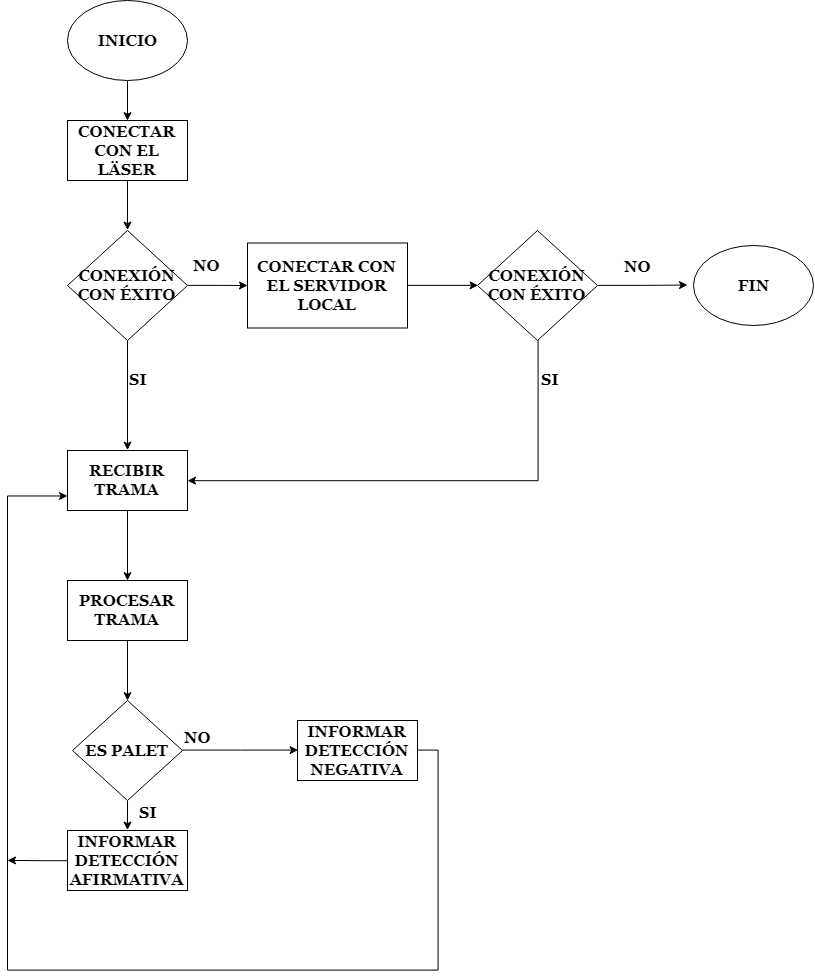

The diagram above was exported from draw.io. Its source (the exported page's mxGraphModel, read from the mxfile embedded in the PNG):
<mxGraphModel dx="1640" dy="841" grid="1" gridSize="10" guides="1" tooltips="1" connect="1" arrows="1" fold="1" page="1" pageScale="1" pageWidth="826" pageHeight="1169" math="0" shadow="0">
  <root>
    <mxCell id="0" />
    <mxCell id="1" parent="0" />
    <mxCell id="x-EBHp3wx2rZcFqwL7pp-3" style="edgeStyle=orthogonalEdgeStyle;rounded=0;orthogonalLoop=1;jettySize=auto;html=1;exitX=0.5;exitY=1;exitDx=0;exitDy=0;entryX=0.5;entryY=0;entryDx=0;entryDy=0;" edge="1" parent="1" source="x-EBHp3wx2rZcFqwL7pp-1" target="x-EBHp3wx2rZcFqwL7pp-2">
      <mxGeometry relative="1" as="geometry" />
    </mxCell>
    <mxCell id="x-EBHp3wx2rZcFqwL7pp-1" value="&lt;b&gt;&lt;font style=&quot;font-size: 16px&quot; face=&quot;Georgia&quot;&gt;INICIO&lt;/font&gt;&lt;/b&gt;" style="ellipse;whiteSpace=wrap;html=1;" vertex="1" parent="1">
      <mxGeometry x="140" y="80" width="120" height="80" as="geometry" />
    </mxCell>
    <mxCell id="x-EBHp3wx2rZcFqwL7pp-5" style="edgeStyle=orthogonalEdgeStyle;rounded=0;orthogonalLoop=1;jettySize=auto;html=1;exitX=0.5;exitY=1;exitDx=0;exitDy=0;entryX=0.5;entryY=0;entryDx=0;entryDy=0;" edge="1" parent="1" source="x-EBHp3wx2rZcFqwL7pp-2" target="x-EBHp3wx2rZcFqwL7pp-4">
      <mxGeometry relative="1" as="geometry" />
    </mxCell>
    <mxCell id="x-EBHp3wx2rZcFqwL7pp-2" value="&lt;font face=&quot;Georgia&quot; style=&quot;font-size: 16px&quot;&gt;&lt;b&gt;CONECTAR CON EL LÄSER&lt;/b&gt;&lt;/font&gt;" style="rounded=0;whiteSpace=wrap;html=1;" vertex="1" parent="1">
      <mxGeometry x="140" y="200" width="120" height="60" as="geometry" />
    </mxCell>
    <mxCell id="x-EBHp3wx2rZcFqwL7pp-6" style="edgeStyle=orthogonalEdgeStyle;rounded=0;orthogonalLoop=1;jettySize=auto;html=1;exitX=1;exitY=0.5;exitDx=0;exitDy=0;" edge="1" parent="1" source="x-EBHp3wx2rZcFqwL7pp-4">
      <mxGeometry relative="1" as="geometry">
        <mxPoint x="320" y="365" as="targetPoint" />
      </mxGeometry>
    </mxCell>
    <mxCell id="x-EBHp3wx2rZcFqwL7pp-15" style="edgeStyle=orthogonalEdgeStyle;rounded=0;orthogonalLoop=1;jettySize=auto;html=1;entryX=0.5;entryY=0;entryDx=0;entryDy=0;" edge="1" parent="1" source="x-EBHp3wx2rZcFqwL7pp-4" target="x-EBHp3wx2rZcFqwL7pp-14">
      <mxGeometry relative="1" as="geometry" />
    </mxCell>
    <mxCell id="x-EBHp3wx2rZcFqwL7pp-4" value="&lt;font face=&quot;Georgia&quot; size=&quot;1&quot;&gt;&lt;b style=&quot;font-size: 16px&quot;&gt;CONEXIÓN CON ÉXITO&lt;/b&gt;&lt;/font&gt;" style="rhombus;whiteSpace=wrap;html=1;" vertex="1" parent="1">
      <mxGeometry x="140" y="310" width="120" height="110" as="geometry" />
    </mxCell>
    <mxCell id="x-EBHp3wx2rZcFqwL7pp-7" value="&lt;b&gt;&lt;font face=&quot;Georgia&quot; style=&quot;font-size: 16px&quot;&gt;NO&lt;/font&gt;&lt;/b&gt;" style="text;html=1;resizable=0;points=[];autosize=1;align=left;verticalAlign=top;spacingTop=-4;" vertex="1" parent="1">
      <mxGeometry x="264" y="333" width="40" height="20" as="geometry" />
    </mxCell>
    <mxCell id="x-EBHp3wx2rZcFqwL7pp-10" style="edgeStyle=orthogonalEdgeStyle;rounded=0;orthogonalLoop=1;jettySize=auto;html=1;exitX=1;exitY=0.5;exitDx=0;exitDy=0;entryX=0;entryY=0.5;entryDx=0;entryDy=0;" edge="1" parent="1" source="x-EBHp3wx2rZcFqwL7pp-8" target="x-EBHp3wx2rZcFqwL7pp-9">
      <mxGeometry relative="1" as="geometry" />
    </mxCell>
    <mxCell id="x-EBHp3wx2rZcFqwL7pp-8" value="&lt;b&gt;&lt;font face=&quot;Georgia&quot; style=&quot;font-size: 16px&quot;&gt;CONECTAR CON EL SERVIDOR LOCAL&lt;/font&gt;&lt;/b&gt;" style="rounded=0;whiteSpace=wrap;html=1;" vertex="1" parent="1">
      <mxGeometry x="320" y="322.5" width="160" height="85" as="geometry" />
    </mxCell>
    <mxCell id="x-EBHp3wx2rZcFqwL7pp-12" style="edgeStyle=orthogonalEdgeStyle;rounded=0;orthogonalLoop=1;jettySize=auto;html=1;exitX=1;exitY=0.5;exitDx=0;exitDy=0;" edge="1" parent="1" source="x-EBHp3wx2rZcFqwL7pp-9">
      <mxGeometry relative="1" as="geometry">
        <mxPoint x="760" y="364.52941176470586" as="targetPoint" />
      </mxGeometry>
    </mxCell>
    <mxCell id="x-EBHp3wx2rZcFqwL7pp-16" style="edgeStyle=orthogonalEdgeStyle;rounded=0;orthogonalLoop=1;jettySize=auto;html=1;entryX=1;entryY=0.5;entryDx=0;entryDy=0;" edge="1" parent="1" source="x-EBHp3wx2rZcFqwL7pp-9" target="x-EBHp3wx2rZcFqwL7pp-14">
      <mxGeometry relative="1" as="geometry">
        <Array as="points">
          <mxPoint x="611" y="560" />
        </Array>
      </mxGeometry>
    </mxCell>
    <mxCell id="x-EBHp3wx2rZcFqwL7pp-9" value="&lt;font face=&quot;Georgia&quot; size=&quot;1&quot;&gt;&lt;b style=&quot;font-size: 16px&quot;&gt;CONEXIÓN CON ÉXITO&lt;/b&gt;&lt;/font&gt;" style="rhombus;whiteSpace=wrap;html=1;" vertex="1" parent="1">
      <mxGeometry x="550" y="310" width="120" height="110" as="geometry" />
    </mxCell>
    <mxCell id="x-EBHp3wx2rZcFqwL7pp-11" value="&lt;b&gt;&lt;font face=&quot;Georgia&quot; style=&quot;font-size: 16px&quot;&gt;NO&lt;/font&gt;&lt;/b&gt;" style="text;html=1;resizable=0;points=[];autosize=1;align=left;verticalAlign=top;spacingTop=-4;" vertex="1" parent="1">
      <mxGeometry x="695" y="334" width="40" height="20" as="geometry" />
    </mxCell>
    <mxCell id="x-EBHp3wx2rZcFqwL7pp-13" value="&lt;b&gt;&lt;font style=&quot;font-size: 16px&quot; face=&quot;Georgia&quot;&gt;FIN&lt;/font&gt;&lt;/b&gt;" style="ellipse;whiteSpace=wrap;html=1;" vertex="1" parent="1">
      <mxGeometry x="766" y="325" width="120" height="80" as="geometry" />
    </mxCell>
    <mxCell id="x-EBHp3wx2rZcFqwL7pp-20" style="edgeStyle=orthogonalEdgeStyle;rounded=0;orthogonalLoop=1;jettySize=auto;html=1;exitX=0.5;exitY=1;exitDx=0;exitDy=0;entryX=0.5;entryY=0;entryDx=0;entryDy=0;" edge="1" parent="1" source="x-EBHp3wx2rZcFqwL7pp-14" target="x-EBHp3wx2rZcFqwL7pp-19">
      <mxGeometry relative="1" as="geometry" />
    </mxCell>
    <mxCell id="x-EBHp3wx2rZcFqwL7pp-14" value="&lt;b&gt;&lt;font face=&quot;Georgia&quot; style=&quot;font-size: 16px&quot;&gt;RECIBIR TRAMA&lt;/font&gt;&lt;/b&gt;" style="rounded=0;whiteSpace=wrap;html=1;" vertex="1" parent="1">
      <mxGeometry x="140" y="530" width="120" height="60" as="geometry" />
    </mxCell>
    <mxCell id="x-EBHp3wx2rZcFqwL7pp-17" value="&lt;b&gt;&lt;font face=&quot;Georgia&quot; style=&quot;font-size: 16px&quot;&gt;SI&lt;/font&gt;&lt;/b&gt;" style="text;html=1;resizable=0;points=[];autosize=1;align=left;verticalAlign=top;spacingTop=-4;" vertex="1" parent="1">
      <mxGeometry x="612" y="447" width="30" height="20" as="geometry" />
    </mxCell>
    <mxCell id="x-EBHp3wx2rZcFqwL7pp-18" value="&lt;b&gt;&lt;font face=&quot;Georgia&quot; style=&quot;font-size: 16px&quot;&gt;SI&lt;/font&gt;&lt;/b&gt;" style="text;html=1;resizable=0;points=[];autosize=1;align=left;verticalAlign=top;spacingTop=-4;" vertex="1" parent="1">
      <mxGeometry x="200" y="447" width="30" height="20" as="geometry" />
    </mxCell>
    <mxCell id="x-EBHp3wx2rZcFqwL7pp-22" style="edgeStyle=orthogonalEdgeStyle;rounded=0;orthogonalLoop=1;jettySize=auto;html=1;exitX=0.5;exitY=1;exitDx=0;exitDy=0;entryX=0.5;entryY=0;entryDx=0;entryDy=0;" edge="1" parent="1" source="x-EBHp3wx2rZcFqwL7pp-19" target="x-EBHp3wx2rZcFqwL7pp-21">
      <mxGeometry relative="1" as="geometry" />
    </mxCell>
    <mxCell id="x-EBHp3wx2rZcFqwL7pp-19" value="&lt;b&gt;&lt;font face=&quot;Georgia&quot; style=&quot;font-size: 16px&quot;&gt;PROCESAR TRAMA&lt;/font&gt;&lt;/b&gt;" style="rounded=0;whiteSpace=wrap;html=1;" vertex="1" parent="1">
      <mxGeometry x="140" y="660" width="120" height="60" as="geometry" />
    </mxCell>
    <mxCell id="x-EBHp3wx2rZcFqwL7pp-27" style="edgeStyle=orthogonalEdgeStyle;rounded=0;orthogonalLoop=1;jettySize=auto;html=1;exitX=0.5;exitY=1;exitDx=0;exitDy=0;entryX=0.5;entryY=0;entryDx=0;entryDy=0;" edge="1" parent="1" source="x-EBHp3wx2rZcFqwL7pp-21" target="x-EBHp3wx2rZcFqwL7pp-24">
      <mxGeometry relative="1" as="geometry" />
    </mxCell>
    <mxCell id="x-EBHp3wx2rZcFqwL7pp-32" style="edgeStyle=orthogonalEdgeStyle;rounded=0;orthogonalLoop=1;jettySize=auto;html=1;entryX=0;entryY=0.5;entryDx=0;entryDy=0;" edge="1" parent="1" source="x-EBHp3wx2rZcFqwL7pp-21" target="x-EBHp3wx2rZcFqwL7pp-25">
      <mxGeometry relative="1" as="geometry" />
    </mxCell>
    <mxCell id="x-EBHp3wx2rZcFqwL7pp-21" value="&lt;b&gt;&lt;font face=&quot;Georgia&quot; style=&quot;font-size: 16px&quot;&gt;ES PALET&lt;/font&gt;&lt;/b&gt;" style="rhombus;whiteSpace=wrap;html=1;" vertex="1" parent="1">
      <mxGeometry x="145" y="780" width="110" height="100" as="geometry" />
    </mxCell>
    <mxCell id="x-EBHp3wx2rZcFqwL7pp-35" style="edgeStyle=orthogonalEdgeStyle;rounded=0;orthogonalLoop=1;jettySize=auto;html=1;exitX=0;exitY=0.5;exitDx=0;exitDy=0;" edge="1" parent="1" source="x-EBHp3wx2rZcFqwL7pp-24">
      <mxGeometry relative="1" as="geometry">
        <mxPoint x="80" y="939.8235294117649" as="targetPoint" />
      </mxGeometry>
    </mxCell>
    <mxCell id="x-EBHp3wx2rZcFqwL7pp-24" value="&lt;b&gt;&lt;font face=&quot;Georgia&quot; style=&quot;font-size: 16px&quot;&gt;INFORMAR DETECCIÓN AFIRMATIVA&lt;/font&gt;&lt;/b&gt;" style="rounded=0;whiteSpace=wrap;html=1;" vertex="1" parent="1">
      <mxGeometry x="140" y="910" width="120" height="60" as="geometry" />
    </mxCell>
    <mxCell id="x-EBHp3wx2rZcFqwL7pp-34" style="edgeStyle=orthogonalEdgeStyle;rounded=0;orthogonalLoop=1;jettySize=auto;html=1;exitX=1;exitY=0.5;exitDx=0;exitDy=0;entryX=0;entryY=0.75;entryDx=0;entryDy=0;" edge="1" parent="1" source="x-EBHp3wx2rZcFqwL7pp-25" target="x-EBHp3wx2rZcFqwL7pp-14">
      <mxGeometry relative="1" as="geometry">
        <Array as="points">
          <mxPoint x="511" y="830" />
          <mxPoint x="511" y="1050" />
          <mxPoint x="80" y="1050" />
          <mxPoint x="80" y="575" />
        </Array>
      </mxGeometry>
    </mxCell>
    <mxCell id="x-EBHp3wx2rZcFqwL7pp-25" value="&lt;b&gt;&lt;font face=&quot;Georgia&quot; style=&quot;font-size: 16px&quot;&gt;INFORMAR DETECCIÓN NEGATIVA&lt;/font&gt;&lt;/b&gt;" style="rounded=0;whiteSpace=wrap;html=1;" vertex="1" parent="1">
      <mxGeometry x="370" y="800" width="120" height="60" as="geometry" />
    </mxCell>
    <mxCell id="x-EBHp3wx2rZcFqwL7pp-28" value="&lt;b&gt;&lt;font face=&quot;Georgia&quot; style=&quot;font-size: 16px&quot;&gt;SI&lt;/font&gt;&lt;/b&gt;" style="text;html=1;resizable=0;points=[];autosize=1;align=left;verticalAlign=top;spacingTop=-4;" vertex="1" parent="1">
      <mxGeometry x="210" y="880" width="30" height="20" as="geometry" />
    </mxCell>
    <mxCell id="x-EBHp3wx2rZcFqwL7pp-33" value="&lt;b&gt;&lt;font face=&quot;Georgia&quot; style=&quot;font-size: 16px&quot;&gt;NO&lt;/font&gt;&lt;/b&gt;" style="text;html=1;resizable=0;points=[];autosize=1;align=left;verticalAlign=top;spacingTop=-4;" vertex="1" parent="1">
      <mxGeometry x="255" y="805" width="40" height="20" as="geometry" />
    </mxCell>
  </root>
</mxGraphModel>